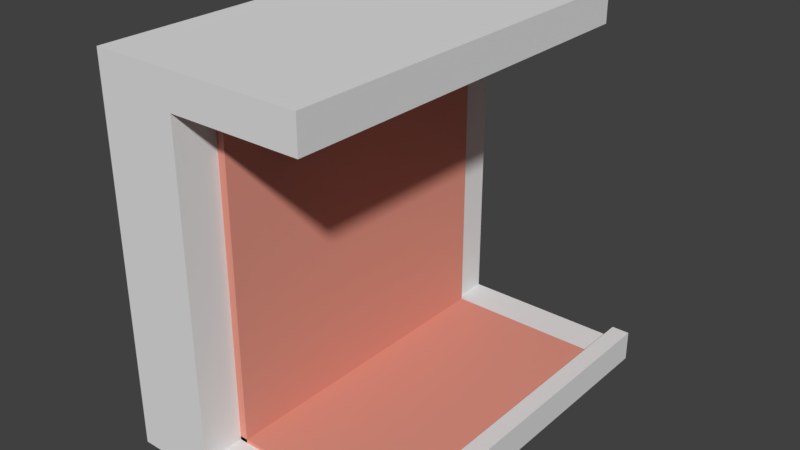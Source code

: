 # Source: showers.blend  (saved by Blender 2.79.0; exported with 4.5.12 LTS)
import bpy
from mathutils import Matrix  # noqa: F401  (used for matrix-valued properties, if any)

bpy.ops.wm.read_factory_settings(use_empty=True)
scene = bpy.context.scene
scene.name = 'Scene'

# ---- collections
col_collection_1 = bpy.data.collections.new('Collection 1'); scene.collection.children.link(col_collection_1)

# ---- materials (node trees are filled in below, after node groups)
mat_material_001 = bpy.data.materials.new('Material.001')
mat_material_001.alpha_threshold = 0.0
mat_material_001.use_transparent_shadow = False
mat_material_001.diffuse_color = (0.723, 0.2954, 0.2264, 1.0)
mat_material_001.roughness = 0.5
mat_material_001.specular_intensity = 0.0
mat_material = bpy.data.materials.new('Material')
mat_material.alpha_threshold = 0.0
mat_material.use_transparent_shadow = False
mat_material.diffuse_color = (0.7613, 0.7613, 0.7613, 1.0)
mat_material.roughness = 0.5
mat_material.specular_intensity = 0.0
mat_material.line_color = (0.0, 0.0, 0.0, 1.0)
mat_material_002 = bpy.data.materials.new('Material.002')
mat_material_002.alpha_threshold = 0.0
mat_material_002.use_transparent_shadow = False
mat_material_002.diffuse_color = (0.1329, 0.1329, 0.1329, 1.0)
mat_material_002.roughness = 0.5
mat_material_002.specular_intensity = 0.0

# ---- material node trees

# ---- world
world_world = bpy.data.worlds.new('World'); scene.world = world_world
world_world.color = (0.05088, 0.05088, 0.05088)
world_world.use_sun_shadow = False
world_world.sun_shadow_jitter_overblur = 0.0
world_world.cycles.sampling_method = 'MANUAL'

# ---- meshes
me_cube_002 = bpy.data.meshes.new('Cube.002')
me_cube_002.from_pydata([(-2.546, -3.891, 0.1258), (2.546, -3.891, 0.1258), (-2.546, 3.891, 0.1258), (2.546, 3.891, 0.1258), (-2.546, -3.891, -0.1258), (2.546, -3.891, -0.1258), (-2.546, 3.891, -0.1258), (2.546, 3.891, -0.1258), (-1.721, -3.891, -0.2541), (-1.721, -3.891, 8.277), (-1.721, 3.891, -0.2541), (-1.721, 3.891, 8.277), (-1.47, -3.891, -0.2541), (-1.47, -3.891, 8.277), (-1.47, 3.891, -0.2541), (-1.47, 3.891, 8.277), (-1.661, 4.923, 0.04044), (-1.661, -4.923, 0.04044), (-3.661, -4.923, 0.04044), (-3.661, 4.923, 0.04044), (-1.661, 4.923, 7.997), (-1.661, -4.923, 7.997), (-3.661, -4.923, 7.997), (-3.661, 4.923, 7.997), (-1.661, 4.923, 8.845), (-1.661, -4.923, 8.845), (-3.661, 4.923, 8.845), (-3.661, -4.923, 8.845), (1.561, 4.923, 7.997), (1.561, -4.923, 7.997), (1.561, 4.923, 8.845), (1.561, -4.923, 8.845), (-1.661, 4.923, -0.406), (-1.661, -4.923, -0.406), (-3.661, 4.923, -0.406), (-3.661, -4.923, -0.406), (2.936, 4.923, 0.04044), (2.936, -4.923, 0.04044), (2.936, 4.923, -0.406), (2.936, -4.923, -0.406), (2.493, -4.923, -0.406), (2.493, -4.923, 0.04044), (2.493, 4.923, -0.406), (2.493, 4.923, 0.04044), (2.936, 4.923, 0.3444), (2.936, -4.923, 0.3444), (2.493, 4.923, 0.3444), (2.493, -4.923, 0.3444)], [], [(0, 1, 3, 2), (2, 3, 7, 6), (6, 7, 5, 4), (4, 5, 1, 0), (2, 6, 4, 0), (7, 3, 1, 5), (8, 9, 11, 10), (10, 11, 15, 14), (14, 15, 13, 12), (12, 13, 9, 8), (10, 14, 12, 8), (15, 11, 9, 13), (18, 19, 34, 35), (22, 21, 25, 27), (16, 20, 21, 17), (17, 21, 22, 18), (18, 22, 23, 19), (20, 16, 19, 23), (24, 26, 27, 25), (25, 21, 29, 31), (23, 22, 27, 26), (20, 23, 26, 24), (29, 28, 30, 31), (24, 25, 31, 30), (21, 20, 28, 29), (20, 24, 30, 28), (32, 33, 35, 34), (17, 18, 35, 33), (19, 16, 32, 34), (41, 40, 39, 37), (36, 37, 39, 38), (40, 42, 38, 39), (42, 43, 36, 38), (37, 36, 44, 45), (16, 17, 41, 43), (32, 16, 43, 42), (33, 32, 42, 40), (17, 33, 40, 41), (46, 47, 45, 44), (41, 37, 45, 47), (36, 43, 46, 44), (43, 41, 47, 46)])
me_cube_002.polygons.foreach_set('material_index', [0, 0, 0, 0, 0, 0, 0, 0, 0, 0, 0, 0, 1, 1, 1, 1, 1, 1, 1, 1, 1, 1, 1, 1, 1, 1, 1, 1, 1, 1, 1, 1, 1, 1, 1, 1, 1, 1, 1, 1, 1, 1])
me_cube_002.materials.append(mat_material_001)
me_cube_002.materials.append(mat_material)
me_cube_002.use_remesh_preserve_volume = False
me_cube_002.use_remesh_preserve_attributes = False
me_cube_002.use_mirror_vertex_groups = False
me_cube_002.update()
me_sphere_001 = bpy.data.meshes.new('Sphere.001')
me_sphere_001.from_pydata([(-0.4221, 0.09959, 0.1271), (-0.4106, 0.1954, 0.1158), (-0.392, 0.2836, 0.09756), (-0.3669, 0.361, 0.07298), (-0.3363, 0.4245, 0.04303), (-0.3014, 0.4716, 0.008861), (-0.2636, 0.5007, -0.02822), (-0.2243, 0.5105, -0.06677), (-0.4085, 0.09768, 0.1409), (-0.3839, 0.1916, 0.143), (-0.3532, 0.2782, 0.1371), (-0.3176, 0.354, 0.1233), (-0.2784, 0.4163, 0.1022), (-0.237, 0.4626, 0.07458), (-0.1952, 0.4911, 0.04155), (-0.1546, 0.5007, 0.004357), (-0.3954, 0.09201, 0.1543), (-0.3583, 0.1805, 0.1692), (-0.316, 0.262, 0.1751), (-0.2702, 0.3335, 0.1716), (-0.2226, 0.3921, 0.159), (-0.1751, 0.4357, 0.1378), (-0.1295, 0.4626, 0.1086), (-0.08754, 0.4716, 0.07275), (-0.3833, 0.08281, 0.1666), (-0.3346, 0.1624, 0.1933), (-0.2817, 0.2358, 0.2101), (-0.2265, 0.3001, 0.2162), (-0.1713, 0.3529, 0.2115), (-0.1181, 0.3921, 0.196), (-0.06892, 0.4163, 0.1705), (-0.02576, 0.4245, 0.1358), (-0.3728, 0.07042, 0.1774), (-0.3139, 0.1381, 0.2145), (-0.2516, 0.2005, 0.2408), (-0.1882, 0.2552, 0.2553), (-0.1262, 0.3001, 0.2574), (-0.06803, 0.3335, 0.247), (-0.01582, 0.354, 0.2246), (0.02838, 0.361, 0.191), (-0.3641, 0.05533, 0.1862), (-0.2969, 0.1085, 0.2318), (-0.2269, 0.1576, 0.266), (-0.1568, 0.2005, 0.2873), (-0.0893, 0.2358, 0.2951), (-0.02697, 0.262, 0.2889), (0.02776, 0.2782, 0.2691), (0.07282, 0.2836, 0.2364), (-0.3577, 0.03811, 0.1928), (-0.2843, 0.07476, 0.2447), (-0.2086, 0.1085, 0.2847), (-0.1335, 0.1381, 0.3112), (-0.06184, 0.1624, 0.3231), (0.00353, 0.1805, 0.3201), (0.06015, 0.1916, 0.3022), (0.1058, 0.1954, 0.2701), (-0.3537, 0.01943, 0.1968), (-0.2765, 0.03811, 0.2527), (-0.1973, 0.05533, 0.2962), (-0.1191, 0.07042, 0.3258), (-0.04494, 0.08281, 0.3404), (0.02232, 0.09201, 0.3392), (0.08009, 0.09768, 0.3225), (0.1262, 0.09959, 0.2908), (-0.3524, -1.354e-07, 0.1982), (-0.2739, -1.316e-07, 0.2553), (-0.1934, -1.278e-07, 0.3001), (-0.1142, -1.316e-07, 0.3308), (-0.03923, -1.392e-07, 0.3462), (0.02866, -1.088e-07, 0.3457), (0.08682, -1.697e-07, 0.3294), (0.133, -1.621e-07, 0.2978), (-0.3537, -0.01943, 0.1968), (-0.2765, -0.03811, 0.2527), (-0.1973, -0.05533, 0.2962), (-0.1191, -0.07042, 0.3258), (-0.04494, -0.08281, 0.3404), (0.02232, -0.09201, 0.3392), (0.08009, -0.09768, 0.3225), (0.1262, -0.09959, 0.2908), (-0.3577, -0.03811, 0.1928), (-0.2843, -0.07476, 0.2447), (-0.2086, -0.1085, 0.2847), (-0.1335, -0.1381, 0.3112), (-0.06184, -0.1624, 0.3231), (0.00353, -0.1805, 0.3201), (0.06015, -0.1916, 0.3022), (0.1058, -0.1954, 0.2701), (-0.3641, -0.05533, 0.1862), (-0.2969, -0.1085, 0.2318), (-0.2269, -0.1576, 0.266), (-0.1568, -0.2005, 0.2873), (-0.0893, -0.2358, 0.2951), (-0.02697, -0.262, 0.2889), (0.02776, -0.2782, 0.2691), (0.07282, -0.2836, 0.2364), (-0.3728, -0.07042, 0.1774), (-0.3139, -0.1381, 0.2145), (-0.2516, -0.2005, 0.2408), (-0.1882, -0.2552, 0.2553), (-0.1262, -0.3001, 0.2574), (-0.06803, -0.3335, 0.247), (-0.01582, -0.354, 0.2246), (0.02838, -0.361, 0.191), (-0.3833, -0.08281, 0.1666), (-0.3346, -0.1624, 0.1933), (-0.2817, -0.2358, 0.2101), (-0.2265, -0.3001, 0.2162), (-0.1713, -0.3529, 0.2115), (-0.1181, -0.3921, 0.196), (-0.06892, -0.4163, 0.1705), (-0.02576, -0.4245, 0.1358), (-0.3954, -0.09201, 0.1543), (-0.3583, -0.1805, 0.1692), (-0.316, -0.262, 0.1751), (-0.2702, -0.3335, 0.1716), (-0.2226, -0.3921, 0.159), (-0.1751, -0.4357, 0.1378), (-0.1295, -0.4626, 0.1086), (-0.08754, -0.4716, 0.07275), (-0.4085, -0.09768, 0.1409), (-0.3839, -0.1916, 0.143), (-0.3532, -0.2782, 0.1371), (-0.3176, -0.354, 0.1233), (-0.2784, -0.4163, 0.1022), (-0.237, -0.4626, 0.07458), (-0.1952, -0.4911, 0.04155), (-0.1546, -0.5007, 0.004357), (-0.4221, -0.09959, 0.1271), (-0.4106, -0.1954, 0.1158), (-0.392, -0.2836, 0.09756), (-0.3669, -0.361, 0.07298), (-0.3363, -0.4245, 0.04303), (-0.3014, -0.4716, 0.008861), (-0.2636, -0.5007, -0.02822), (-0.2243, -0.5105, -0.06677), (-0.4357, -0.09768, 0.1132), (-0.4373, -0.1916, 0.0886), (-0.4307, -0.2782, 0.05804), (-0.4162, -0.354, 0.02268), (-0.3943, -0.4163, -0.01611), (-0.3658, -0.4626, -0.05685), (-0.332, -0.4911, -0.09798), (-0.294, -0.5007, -0.1379), (-0.4487, -0.09201, 0.09985), (-0.4629, -0.1805, 0.06243), (-0.4679, -0.262, 0.02004), (-0.4636, -0.3335, -0.02568), (-0.45, -0.3921, -0.07298), (-0.4278, -0.4357, -0.12), (-0.3977, -0.4626, -0.1651), (-0.361, -0.4716, -0.2063), (-0.4608, -0.08281, 0.08755), (-0.4866, -0.1624, 0.03831), (-0.5022, -0.2358, -0.01498), (-0.5072, -0.3001, -0.07025), (-0.5014, -0.3529, -0.1254), (-0.4848, -0.3921, -0.1783), (-0.4583, -0.4163, -0.2269), (-0.4228, -0.4245, -0.2693), (-0.9956, 0.09959, 0.2048), (-0.4714, -0.07042, 0.07677), (-0.5073, -0.1381, 0.01716), (-0.5323, -0.2005, -0.04567), (-0.5455, -0.2552, -0.1093), (-0.5464, -0.3001, -0.1713), (-0.5349, -0.3335, -0.2293), (-0.5114, -0.354, -0.2811), (-0.4769, -0.361, -0.3246), (-0.48, -0.05533, 0.06793), (-0.5243, -0.1085, -0.0001891), (-0.557, -0.1576, -0.07086), (-0.577, -0.2005, -0.1414), (-0.5833, -0.2358, -0.209), (-0.5759, -0.262, -0.2712), (-0.555, -0.2782, -0.3255), (-0.5214, -0.2836, -0.3699), (-0.4865, -0.03811, 0.06135), (-0.5369, -0.07476, -0.01308), (-0.5754, -0.1085, -0.08958), (-0.6003, -0.1381, -0.1652), (-0.6108, -0.1624, -0.237), (-0.6064, -0.1805, -0.3023), (-0.5874, -0.1916, -0.3586), (-0.5544, -0.1954, -0.4036), (-0.4904, -0.01943, 0.05731), (-0.5447, -0.03811, -0.02102), (-0.5867, -0.05533, -0.1011), (-0.6147, -0.07042, -0.1799), (-0.6277, -0.08281, -0.2543), (-0.6252, -0.09201, -0.3215), (-0.6073, -0.09768, -0.3789), (-0.5747, -0.09959, -0.4244), (-0.9638, -0.07042, 0.142), (-1.004, 0.09768, 0.2222), (-1.013, 0.09201, 0.2388), (-1.021, 0.08281, 0.2542), (-0.4918, -1.278e-07, 0.05594), (-0.5473, -1.126e-07, -0.0237), (-0.5905, -1.126e-07, -0.105), (-0.6195, -6.317e-08, -0.1848), (-0.6334, -4.035e-08, -0.2601), (-0.6316, -1.316e-07, -0.328), (-0.6141, -1.753e-08, -0.3858), (-0.5816, -4.035e-08, -0.4314), (-1.027, 0.07042, 0.2677), (-1.033, 0.05533, 0.2787), (-1.037, 0.03811, 0.2869), (-1.04, 0.01943, 0.292), (-1.04, -1.614e-07, 0.2937), (-1.04, -0.01943, 0.292), (-1.037, -0.03811, 0.2869), (-0.4904, 0.01943, 0.05731), (-0.5447, 0.03811, -0.02102), (-0.5867, 0.05533, -0.1011), (-0.6147, 0.07042, -0.1799), (-0.6277, 0.08281, -0.2543), (-0.6252, 0.09201, -0.3215), (-0.6073, 0.09768, -0.3789), (-0.5747, 0.09959, -0.4244), (-1.033, -0.05533, 0.2787), (-1.027, -0.07042, 0.2677), (-1.021, -0.08281, 0.2542), (-1.013, -0.09201, 0.2388), (-1.004, -0.09768, 0.2222), (-0.9956, -0.09959, 0.2048), (-0.9868, -0.09768, 0.1875), (-0.4865, 0.03811, 0.06135), (-0.5369, 0.07476, -0.01308), (-0.5754, 0.1085, -0.08958), (-0.6003, 0.1381, -0.1652), (-0.6108, 0.1624, -0.237), (-0.6064, 0.1805, -0.3023), (-0.5874, 0.1916, -0.3586), (-0.5544, 0.1954, -0.4036), (-0.9784, -0.09201, 0.1708), (-0.9706, -0.08281, 0.1554), (-0.9582, -0.05533, 0.1309), (-0.9541, -0.03811, 0.1227), (-0.9515, -0.01943, 0.1176), (-0.9506, -1.538e-07, 0.1159), (-0.9515, 0.01943, 0.1176), (-0.48, 0.05533, 0.06793), (-0.5243, 0.1085, -0.0001891), (-0.557, 0.1576, -0.07086), (-0.577, 0.2005, -0.1414), (-0.5833, 0.2358, -0.209), (-0.5759, 0.262, -0.2712), (-0.555, 0.2782, -0.3255), (-0.5214, 0.2836, -0.3699), (-0.9541, 0.03811, 0.1227), (-0.9582, 0.05533, 0.1309), (-0.9638, 0.07042, 0.142), (-0.9706, 0.08281, 0.1554), (-0.9784, 0.09201, 0.1708), (-0.9868, 0.09768, 0.1875), (-0.4714, 0.07042, 0.07677), (-0.5073, 0.1381, 0.01716), (-0.5323, 0.2005, -0.04567), (-0.5455, 0.2552, -0.1093), (-0.5464, 0.3001, -0.1713), (-0.5349, 0.3335, -0.2293), (-0.5114, 0.354, -0.2811), (-0.4769, 0.361, -0.3246), (-0.635, 0.09768, 0.2216), (-0.6417, 0.09201, 0.2041), (-0.6478, 0.08281, 0.188), (-0.6532, 0.07042, 0.1739), (-0.6576, 0.05533, 0.1624), (-0.6609, 0.03811, 0.1538), (-0.6629, 0.01943, 0.1485), (-0.4608, 0.08281, 0.08755), (-0.4866, 0.1624, 0.03831), (-0.5022, 0.2358, -0.01498), (-0.5072, 0.3001, -0.07025), (-0.5014, 0.3529, -0.1254), (-0.4848, 0.3921, -0.1783), (-0.4583, 0.4163, -0.2269), (-0.4228, 0.4245, -0.2693), (-0.6636, -1.405e-07, 0.1467), (-0.6629, -0.01943, 0.1485), (-0.6609, -0.03811, 0.1538), (-0.6576, -0.05533, 0.1624), (-0.6532, -0.07042, 0.1739), (-0.6478, -0.08281, 0.188), (-0.4487, 0.09201, 0.09985), (-0.4629, 0.1805, 0.06243), (-0.4679, 0.262, 0.02004), (-0.4636, 0.3335, -0.02568), (-0.45, 0.3921, -0.07298), (-0.4278, 0.4357, -0.12), (-0.3977, 0.4626, -0.1651), (-0.361, 0.4716, -0.2063), (-0.6417, -0.09201, 0.2041), (-0.635, -0.09768, 0.2216), (-0.6281, -0.09959, 0.2397), (-0.6212, -0.09768, 0.2579), (-0.6145, -0.09201, 0.2753), (-0.6084, -0.08281, 0.2914), (-0.603, -0.07042, 0.3055), (-0.4357, 0.09768, 0.1132), (-0.4373, 0.1916, 0.0886), (-0.4307, 0.2782, 0.05804), (-0.4162, 0.354, 0.02268), (-0.3943, 0.4163, -0.01611), (-0.3658, 0.4626, -0.05685), (-0.332, 0.4911, -0.09798), (-0.294, 0.5007, -0.1379), (-0.5986, -0.05533, 0.3171), (-0.5953, -0.03811, 0.3257), (-0.5933, -0.01943, 0.331), (-0.5926, -1.481e-07, 0.3328), (-0.5933, 0.01943, 0.331), (-0.5953, 0.03811, 0.3257), (-0.5986, 0.05533, 0.3171), (-0.603, 0.07042, 0.3055), (-0.6084, 0.08281, 0.2914), (-0.6145, 0.09201, 0.2753), (-0.6281, 0.09959, 0.2397), (-0.6212, 0.09768, 0.2579), (-1.004, 0.09768, 0.2222), (-0.9956, 0.09959, 0.2048), (-1.013, 0.09201, 0.2388), (-1.021, 0.08281, 0.2542), (-1.027, 0.07042, 0.2677), (-1.033, 0.05533, 0.2787), (-1.037, 0.03811, 0.2869), (-1.04, 0.01943, 0.292), (-1.04, -1.614e-07, 0.2937), (-1.04, -0.01943, 0.292), (-1.037, -0.03811, 0.2869), (-1.033, -0.05533, 0.2787), (-1.027, -0.07042, 0.2677), (-1.021, -0.08281, 0.2542), (-1.013, -0.09201, 0.2388), (-1.004, -0.09768, 0.2222), (-0.9956, -0.09959, 0.2048), (-0.9868, -0.09768, 0.1875), (-0.9784, -0.09201, 0.1708), (-0.9706, -0.08281, 0.1554), (-0.9638, -0.07042, 0.142), (-0.9582, -0.05533, 0.1309), (-0.9541, -0.03811, 0.1227), (-0.9515, -0.01943, 0.1176), (-0.9506, -1.538e-07, 0.1159), (-0.9515, 0.01943, 0.1176), (-0.9541, 0.03811, 0.1227), (-0.9582, 0.05533, 0.1309), (-0.9638, 0.07042, 0.142), (-0.9706, 0.08281, 0.1554), (-0.9784, 0.09201, 0.1708), (-0.9868, 0.09768, 0.1875), (-1.383, 0.09768, 0.1923), (-1.374, 0.09959, 0.175), (-1.391, 0.09201, 0.209), (-1.399, 0.08281, 0.2244), (-1.406, 0.07042, 0.2378), (-1.411, 0.05533, 0.2489), (-1.415, 0.03811, 0.2571), (-1.418, 0.01943, 0.2622), (-1.419, -1.629e-07, 0.2639), (-1.418, -0.01943, 0.2622), (-1.415, -0.03811, 0.2571), (-1.411, -0.05533, 0.2489), (-1.406, -0.07042, 0.2378), (-1.399, -0.08281, 0.2244), (-1.391, -0.09201, 0.209), (-1.383, -0.09768, 0.1923), (-1.374, -0.09959, 0.175), (-1.365, -0.09768, 0.1576), (-1.357, -0.09201, 0.141), (-1.349, -0.08281, 0.1256), (-1.379, -2.802e-07, 0.1725), (-1.342, -0.07042, 0.1121), (-1.337, -0.05533, 0.1011), (-1.332, -0.03811, 0.09287), (-1.33, -0.01943, 0.08781), (-1.329, -1.553e-07, 0.0861), (-1.33, 0.01943, 0.08781), (-1.332, 0.03811, 0.09287), (-1.337, 0.05533, 0.1011), (-1.342, 0.07042, 0.1121), (-1.349, 0.08281, 0.1256), (-1.357, 0.09201, 0.141), (-1.365, 0.09768, 0.1576), (-0.4221, 4.396, 0.1271), (-0.4106, 4.492, 0.1158), (-0.392, 4.581, 0.09756), (-0.3669, 4.658, 0.07298), (-0.3363, 4.721, 0.04303), (-0.3014, 4.769, 0.008861), (-0.2636, 4.798, -0.02821), (-0.2243, 4.807, -0.06677), (-0.4085, 4.395, 0.1409), (-0.3839, 4.489, 0.143), (-0.3532, 4.575, 0.1371), (-0.3176, 4.651, 0.1233), (-0.2784, 4.713, 0.1022), (-0.237, 4.759, 0.07458), (-0.1952, 4.788, 0.04155), (-0.1546, 4.798, 0.004357), (-0.3954, 4.389, 0.1543), (-0.3583, 4.477, 0.1692), (-0.316, 4.559, 0.1751), (-0.2702, 4.63, 0.1716), (-0.2226, 4.689, 0.159), (-0.1751, 4.733, 0.1378), (-0.1295, 4.759, 0.1086), (-0.08754, 4.769, 0.07275), (-0.3833, 4.38, 0.1666), (-0.3346, 4.459, 0.1933), (-0.2817, 4.533, 0.2101), (-0.2265, 4.597, 0.2162), (-0.1713, 4.65, 0.2115), (-0.1181, 4.689, 0.196), (-0.06892, 4.713, 0.1705), (-0.02576, 4.721, 0.1358), (-0.3728, 4.367, 0.1774), (-0.3139, 4.435, 0.2145), (-0.2516, 4.497, 0.2408), (-0.1882, 4.552, 0.2553), (-0.1262, 4.597, 0.2574), (-0.06803, 4.63, 0.247), (-0.01582, 4.651, 0.2246), (0.02838, 4.658, 0.191), (-0.3641, 4.352, 0.1862), (-0.2969, 4.405, 0.2318), (-0.2269, 4.454, 0.266), (-0.1568, 4.497, 0.2873), (-0.0893, 4.533, 0.2951), (-0.02697, 4.559, 0.2889), (0.02776, 4.575, 0.2691), (0.07282, 4.581, 0.2364), (-0.3577, 4.335, 0.1928), (-0.2843, 4.372, 0.2447), (-0.2086, 4.405, 0.2847), (-0.1335, 4.435, 0.3112), (-0.06184, 4.459, 0.3231), (0.00353, 4.477, 0.3201), (0.06015, 4.489, 0.3022), (0.1058, 4.492, 0.2701), (-0.3537, 4.316, 0.1968), (-0.2765, 4.335, 0.2527), (-0.1973, 4.352, 0.2962), (-0.1191, 4.367, 0.3258), (-0.04494, 4.38, 0.3404), (0.02232, 4.389, 0.3392), (0.08009, 4.395, 0.3225), (0.1262, 4.396, 0.2908), (-0.3524, 4.297, 0.1982), (-0.2739, 4.297, 0.2553), (-0.1934, 4.297, 0.3001), (-0.1142, 4.297, 0.3308), (-0.03923, 4.297, 0.3462), (0.02866, 4.297, 0.3457), (0.08682, 4.297, 0.3294), (0.133, 4.297, 0.2978), (-0.3537, 4.277, 0.1968), (-0.2765, 4.259, 0.2527), (-0.1973, 4.242, 0.2962), (-0.1191, 4.226, 0.3258), (-0.04494, 4.214, 0.3404), (0.02232, 4.205, 0.3392), (0.08009, 4.199, 0.3225), (0.1262, 4.197, 0.2908), (-0.3577, 4.259, 0.1928), (-0.2843, 4.222, 0.2447), (-0.2086, 4.188, 0.2847), (-0.1335, 4.159, 0.3112), (-0.06184, 4.134, 0.3231), (0.00353, 4.116, 0.3201), (0.06015, 4.105, 0.3022), (0.1058, 4.102, 0.2701), (-0.3641, 4.242, 0.1862), (-0.2969, 4.188, 0.2318), (-0.2269, 4.139, 0.266), (-0.1568, 4.096, 0.2873), (-0.0893, 4.061, 0.2951), (-0.02697, 4.035, 0.2889), (0.02776, 4.019, 0.2691), (0.07282, 4.013, 0.2364), (-0.3728, 4.226, 0.1774), (-0.3139, 4.159, 0.2145), (-0.2516, 4.096, 0.2408), (-0.1882, 4.042, 0.2553), (-0.1262, 3.997, 0.2574), (-0.06803, 3.963, 0.247), (-0.01582, 3.943, 0.2246), (0.02838, 3.936, 0.191), (-0.3833, 4.214, 0.1666), (-0.3346, 4.134, 0.1933), (-0.2817, 4.061, 0.2101), (-0.2265, 3.997, 0.2162), (-0.1713, 3.944, 0.2115), (-0.1181, 3.905, 0.196), (-0.06892, 3.881, 0.1705), (-0.02576, 3.872, 0.1358), (-0.3954, 4.205, 0.1543), (-0.3583, 4.116, 0.1692), (-0.316, 4.035, 0.1751), (-0.2702, 3.963, 0.1716), (-0.2226, 3.905, 0.159), (-0.1751, 3.861, 0.1378), (-0.1295, 3.834, 0.1086), (-0.08754, 3.825, 0.07275), (-0.4085, 4.199, 0.1409), (-0.3839, 4.105, 0.143), (-0.3532, 4.019, 0.1371), (-0.3176, 3.943, 0.1233), (-0.2784, 3.881, 0.1022), (-0.237, 3.834, 0.07458), (-0.1952, 3.806, 0.04155), (-0.1546, 3.796, 0.004357), (-0.4221, 4.197, 0.1271), (-0.4106, 4.102, 0.1158), (-0.392, 4.013, 0.09756), (-0.3669, 3.936, 0.07298), (-0.3363, 3.872, 0.04303), (-0.3014, 3.825, 0.008861), (-0.2636, 3.796, -0.02821), (-0.2243, 3.786, -0.06677), (-0.4357, 4.199, 0.1132), (-0.4373, 4.105, 0.0886), (-0.4307, 4.019, 0.05804), (-0.4162, 3.943, 0.02268), (-0.3943, 3.881, -0.01611), (-0.3658, 3.834, -0.05685), (-0.332, 3.806, -0.09798), (-0.294, 3.796, -0.1379), (-0.4487, 4.205, 0.09985), (-0.4629, 4.116, 0.06243), (-0.4679, 4.035, 0.02004), (-0.4636, 3.963, -0.02568), (-0.45, 3.905, -0.07298), (-0.4278, 3.861, -0.12), (-0.3977, 3.834, -0.1651), (-0.361, 3.825, -0.2063), (-0.4608, 4.214, 0.08755), (-0.4866, 4.134, 0.03831), (-0.5022, 4.061, -0.01498), (-0.5072, 3.997, -0.07025), (-0.5014, 3.944, -0.1254), (-0.4848, 3.905, -0.1783), (-0.4583, 3.881, -0.2269), (-0.4228, 3.872, -0.2693), (-0.9956, 4.396, 0.2048), (-0.4714, 4.226, 0.07677), (-0.5073, 4.159, 0.01716), (-0.5323, 4.096, -0.04567), (-0.5455, 4.042, -0.1093), (-0.5464, 3.997, -0.1713), (-0.5349, 3.963, -0.2293), (-0.5114, 3.943, -0.2811), (-0.4769, 3.936, -0.3246), (-0.48, 4.242, 0.06793), (-0.5243, 4.188, -0.0001886), (-0.557, 4.139, -0.07086), (-0.577, 4.096, -0.1414), (-0.5833, 4.061, -0.209), (-0.5759, 4.035, -0.2712), (-0.555, 4.019, -0.3255), (-0.5214, 4.013, -0.3699), (-0.4865, 4.259, 0.06135), (-0.5369, 4.222, -0.01308), (-0.5754, 4.188, -0.08958), (-0.6003, 4.159, -0.1652), (-0.6108, 4.134, -0.237), (-0.6064, 4.116, -0.3023), (-0.5874, 4.105, -0.3586), (-0.5544, 4.102, -0.4036), (-0.4904, 4.277, 0.05731), (-0.5447, 4.259, -0.02102), (-0.5867, 4.242, -0.1011), (-0.6147, 4.226, -0.1799), (-0.6277, 4.214, -0.2543), (-0.6252, 4.205, -0.3215), (-0.6073, 4.199, -0.3789), (-0.5747, 4.197, -0.4244), (-0.9638, 4.226, 0.142), (-1.004, 4.395, 0.2222), (-1.013, 4.389, 0.2388), (-1.021, 4.38, 0.2542), (-0.4918, 4.297, 0.05594), (-0.5473, 4.297, -0.0237), (-0.5905, 4.297, -0.105), (-0.6195, 4.297, -0.1848), (-0.6334, 4.297, -0.2601), (-0.6316, 4.297, -0.328), (-0.6141, 4.297, -0.3858), (-0.5816, 4.297, -0.4314), (-1.027, 4.367, 0.2677), (-1.033, 4.352, 0.2787), (-1.037, 4.335, 0.2869), (-1.04, 4.316, 0.292), (-1.04, 4.297, 0.2937), (-1.04, 4.277, 0.292), (-1.037, 4.259, 0.2869), (-0.4904, 4.316, 0.05731), (-0.5447, 4.335, -0.02102), (-0.5867, 4.352, -0.1011), (-0.6147, 4.367, -0.1799), (-0.6277, 4.38, -0.2543), (-0.6252, 4.389, -0.3215), (-0.6073, 4.395, -0.3789), (-0.5747, 4.396, -0.4244), (-1.033, 4.242, 0.2787), (-1.027, 4.226, 0.2677), (-1.021, 4.214, 0.2542), (-1.013, 4.205, 0.2388), (-1.004, 4.199, 0.2222), (-0.9956, 4.197, 0.2048), (-0.9868, 4.199, 0.1875), (-0.4865, 4.335, 0.06135), (-0.5369, 4.372, -0.01308), (-0.5754, 4.405, -0.08958), (-0.6003, 4.435, -0.1652), (-0.6108, 4.459, -0.237), (-0.6064, 4.477, -0.3023), (-0.5874, 4.489, -0.3586), (-0.5544, 4.492, -0.4036), (-0.9784, 4.205, 0.1708), (-0.9706, 4.214, 0.1554), (-0.9582, 4.242, 0.1309), (-0.9541, 4.259, 0.1227), (-0.9515, 4.277, 0.1176), (-0.9506, 4.297, 0.1159), (-0.9515, 4.316, 0.1176), (-0.48, 4.352, 0.06793), (-0.5243, 4.405, -0.0001886), (-0.557, 4.454, -0.07086), (-0.577, 4.497, -0.1414), (-0.5833, 4.533, -0.209), (-0.5759, 4.559, -0.2712), (-0.555, 4.575, -0.3255), (-0.5214, 4.581, -0.3699), (-0.9541, 4.335, 0.1227), (-0.9582, 4.352, 0.1309), (-0.9638, 4.367, 0.142), (-0.9706, 4.38, 0.1554), (-0.9784, 4.389, 0.1708), (-0.9868, 4.395, 0.1875), (-0.4714, 4.367, 0.07677), (-0.5073, 4.435, 0.01716), (-0.5323, 4.497, -0.04567), (-0.5455, 4.552, -0.1093), (-0.5464, 4.597, -0.1713), (-0.5349, 4.63, -0.2293), (-0.5114, 4.651, -0.2811), (-0.4769, 4.658, -0.3246), (-0.635, 4.395, 0.2216), (-0.6417, 4.389, 0.2041), (-0.6478, 4.38, 0.188), (-0.6532, 4.367, 0.1739), (-0.6576, 4.352, 0.1624), (-0.6609, 4.335, 0.1538), (-0.6629, 4.316, 0.1485), (-0.4608, 4.38, 0.08755), (-0.4866, 4.459, 0.03831), (-0.5022, 4.533, -0.01498), (-0.5072, 4.597, -0.07025), (-0.5014, 4.65, -0.1254), (-0.4848, 4.689, -0.1783), (-0.4583, 4.713, -0.2269), (-0.4228, 4.721, -0.2693), (-0.6636, 4.297, 0.1467), (-0.6629, 4.277, 0.1485), (-0.6609, 4.259, 0.1538), (-0.6576, 4.242, 0.1624), (-0.6532, 4.226, 0.1739), (-0.6478, 4.214, 0.188), (-0.4487, 4.389, 0.09985), (-0.4629, 4.477, 0.06243), (-0.4679, 4.559, 0.02004), (-0.4636, 4.63, -0.02568), (-0.45, 4.689, -0.07298), (-0.4278, 4.733, -0.12), (-0.3977, 4.759, -0.1651), (-0.361, 4.769, -0.2063), (-0.6417, 4.205, 0.2041), (-0.635, 4.199, 0.2216), (-0.6281, 4.197, 0.2397), (-0.6212, 4.199, 0.2579), (-0.6145, 4.205, 0.2753), (-0.6084, 4.214, 0.2914), (-0.603, 4.226, 0.3055), (-0.4357, 4.395, 0.1132), (-0.4373, 4.489, 0.0886), (-0.4307, 4.575, 0.05804), (-0.4162, 4.651, 0.02268), (-0.3943, 4.713, -0.01611), (-0.3658, 4.759, -0.05685), (-0.332, 4.788, -0.09798), (-0.294, 4.798, -0.1379), (-0.5986, 4.242, 0.3171), (-0.5953, 4.259, 0.3257), (-0.5933, 4.277, 0.331), (-0.5926, 4.297, 0.3328), (-0.5933, 4.316, 0.331), (-0.5953, 4.335, 0.3257), (-0.5986, 4.352, 0.3171), (-0.603, 4.367, 0.3055), (-0.6084, 4.38, 0.2914), (-0.6145, 4.389, 0.2753), (-0.6281, 4.396, 0.2397), (-0.6212, 4.395, 0.2579), (-1.004, 4.395, 0.2222), (-0.9956, 4.396, 0.2048), (-1.013, 4.389, 0.2388), (-1.021, 4.38, 0.2542), (-1.027, 4.367, 0.2677), (-1.033, 4.352, 0.2787), (-1.037, 4.335, 0.2869), (-1.04, 4.316, 0.292), (-1.04, 4.297, 0.2937), (-1.04, 4.277, 0.292), (-1.037, 4.259, 0.2869), (-1.033, 4.242, 0.2787), (-1.027, 4.226, 0.2677), (-1.021, 4.214, 0.2542), (-1.013, 4.205, 0.2388), (-1.004, 4.199, 0.2222), (-0.9956, 4.197, 0.2048), (-0.9868, 4.199, 0.1875), (-0.9784, 4.205, 0.1708), (-0.9706, 4.214, 0.1554), (-0.9638, 4.226, 0.142), (-0.9582, 4.242, 0.1309), (-0.9541, 4.259, 0.1227), (-0.9515, 4.277, 0.1176), (-0.9506, 4.297, 0.1159), (-0.9515, 4.316, 0.1176), (-0.9541, 4.335, 0.1227), (-0.9582, 4.352, 0.1309), (-0.9638, 4.367, 0.142), (-0.9706, 4.38, 0.1554), (-0.9784, 4.389, 0.1708), (-0.9868, 4.395, 0.1875), (-1.383, 4.395, 0.1923), (-1.374, 4.396, 0.175), (-1.391, 4.389, 0.209), (-1.399, 4.38, 0.2244), (-1.406, 4.367, 0.2378), (-1.411, 4.352, 0.2489), (-1.415, 4.335, 0.2571), (-1.418, 4.316, 0.2622), (-1.419, 4.297, 0.2639), (-1.418, 4.277, 0.2622), (-1.415, 4.259, 0.2571), (-1.411, 4.242, 0.2489), (-1.406, 4.226, 0.2378), (-1.399, 4.214, 0.2244), (-1.391, 4.205, 0.209), (-1.383, 4.199, 0.1923), (-1.374, 4.197, 0.175), (-1.365, 4.199, 0.1576), (-1.357, 4.205, 0.141), (-1.349, 4.214, 0.1256), (-1.379, 4.297, 0.1725), (-1.342, 4.226, 0.1121), (-1.337, 4.242, 0.1011), (-1.332, 4.259, 0.09287), (-1.33, 4.277, 0.08781), (-1.329, 4.297, 0.0861), (-1.33, 4.316, 0.08781), (-1.332, 4.335, 0.09287), (-1.337, 4.352, 0.1011), (-1.342, 4.367, 0.1121), (-1.349, 4.38, 0.1256), (-1.357, 4.389, 0.141), (-1.365, 4.395, 0.1576)], [], [(4, 3, 11, 12), (5, 4, 12, 13), (6, 5, 13, 14), (7, 6, 14, 15), (152, 144, 293, 284), (1, 0, 8, 9), (2, 1, 9, 10), (3, 2, 10, 11), (11, 10, 18, 19), (12, 11, 19, 20), (13, 12, 20, 21), (14, 13, 21, 22), (15, 14, 22, 23), (88, 80, 309, 308), (9, 8, 16, 17), (10, 9, 17, 18), (23, 22, 30, 31), (128, 120, 296, 295), (17, 16, 24, 25), (18, 17, 25, 26), (19, 18, 26, 27), (20, 19, 27, 28), (21, 20, 28, 29), (22, 21, 29, 30), (28, 27, 35, 36), (29, 28, 36, 37), (30, 29, 37, 38), (31, 30, 38, 39), (40, 32, 315, 314), (25, 24, 32, 33), (26, 25, 33, 34), (27, 26, 34, 35), (285, 271, 266, 265), (33, 32, 40, 41), (34, 33, 41, 42), (35, 34, 42, 43), (36, 35, 43, 44), (37, 36, 44, 45), (38, 37, 45, 46), (39, 38, 46, 47), (44, 43, 51, 52), (45, 44, 52, 53), (46, 45, 53, 54), (47, 46, 54, 55), (177, 169, 282, 281), (41, 40, 48, 49), (42, 41, 49, 50), (43, 42, 50, 51), (49, 48, 56, 57), (50, 49, 57, 58), (51, 50, 58, 59), (52, 51, 59, 60), (53, 52, 60, 61), (54, 53, 61, 62), (55, 54, 62, 63), (24, 16, 317, 316), (61, 60, 68, 69), (62, 61, 69, 70), (63, 62, 70, 71), (112, 104, 298, 297), (57, 56, 64, 65), (58, 57, 65, 66), (59, 58, 66, 67), (60, 59, 67, 68), (65, 64, 72, 73), (66, 65, 73, 74), (67, 66, 74, 75), (68, 67, 75, 76), (69, 68, 76, 77), (70, 69, 77, 78), (71, 70, 78, 79), (48, 40, 314, 313), (77, 76, 84, 85), (78, 77, 85, 86), (79, 78, 86, 87), (161, 152, 284, 283), (73, 72, 80, 81), (74, 73, 81, 82), (75, 74, 82, 83), (76, 75, 83, 84), (82, 81, 89, 90), (83, 82, 90, 91), (84, 83, 91, 92), (85, 84, 92, 93), (86, 85, 93, 94), (87, 86, 94, 95), (212, 197, 279, 270), (81, 80, 88, 89), (94, 93, 101, 102), (95, 94, 102, 103), (136, 128, 295, 294), (89, 88, 96, 97), (90, 89, 97, 98), (91, 90, 98, 99), (92, 91, 99, 100), (93, 92, 100, 101), (99, 98, 106, 107), (100, 99, 107, 108), (101, 100, 108, 109), (102, 101, 109, 110), (103, 102, 110, 111), (256, 242, 268, 267), (97, 96, 104, 105), (98, 97, 105, 106), (111, 110, 118, 119), (72, 64, 311, 310), (105, 104, 112, 113), (106, 105, 113, 114), (107, 106, 114, 115), (108, 107, 115, 116), (109, 108, 116, 117), (110, 109, 117, 118), (115, 114, 122, 123), (116, 115, 123, 124), (117, 116, 124, 125), (118, 117, 125, 126), (119, 118, 126, 127), (0, 300, 264, 318), (113, 112, 120, 121), (114, 113, 121, 122), (127, 126, 134, 135), (300, 285, 265, 264), (121, 120, 128, 129), (122, 121, 129, 130), (123, 122, 130, 131), (124, 123, 131, 132), (125, 124, 132, 133), (126, 125, 133, 134), (132, 131, 139, 140), (133, 132, 140, 141), (134, 133, 141, 142), (135, 134, 142, 143), (96, 88, 308, 299), (129, 128, 136, 137), (130, 129, 137, 138), (131, 130, 138, 139), (32, 24, 316, 315), (137, 136, 144, 145), (138, 137, 145, 146), (139, 138, 146, 147), (140, 139, 147, 148), (141, 140, 148, 149), (142, 141, 149, 150), (143, 142, 150, 151), (148, 147, 155, 156), (149, 148, 156, 157), (150, 149, 157, 158), (151, 150, 158, 159), (185, 177, 281, 280), (145, 144, 152, 153), (146, 145, 153, 154), (147, 146, 154, 155), (153, 152, 161, 162), (154, 153, 162, 163), (155, 154, 163, 164), (156, 155, 164, 165), (157, 156, 165, 166), (158, 157, 166, 167), (159, 158, 167, 168), (56, 48, 313, 312), (166, 165, 173, 174), (167, 166, 174, 175), (168, 167, 175, 176), (120, 112, 297, 296), (162, 161, 169, 170), (163, 162, 170, 171), (164, 163, 171, 172), (165, 164, 172, 173), (171, 170, 178, 179), (172, 171, 179, 180), (173, 172, 180, 181), (174, 173, 181, 182), (175, 174, 182, 183), (176, 175, 183, 184), (227, 212, 270, 269), (170, 169, 177, 178), (183, 182, 190, 191), (184, 183, 191, 192), (16, 8, 319, 317), (178, 177, 185, 186), (179, 178, 186, 187), (180, 179, 187, 188), (181, 180, 188, 189), (182, 181, 189, 190), (187, 186, 198, 199), (188, 187, 199, 200), (189, 188, 200, 201), (190, 189, 201, 202), (191, 190, 202, 203), (192, 191, 203, 204), (169, 161, 283, 282), (186, 185, 197, 198), (15, 23, 31, 39, 47, 55, 63, 71, 79, 87, 95, 103, 111, 119, 127, 135, 143, 151, 159, 168, 176, 184, 192, 204, 219, 234, 249, 263, 278, 292, 307, 7), (203, 202, 217, 218), (220, 211, 330, 331), (204, 203, 218, 219), (80, 72, 310, 309), (211, 210, 329, 330), (208, 207, 326, 327), (198, 197, 212, 213), (255, 254, 350, 351), (199, 198, 213, 214), (236, 235, 338, 339), (200, 199, 214, 215), (254, 253, 349, 350), (201, 200, 215, 216), (160, 255, 351, 321), (202, 201, 216, 217), (207, 206, 325, 326), (206, 205, 324, 325), (215, 214, 229, 230), (253, 252, 348, 349), (216, 215, 230, 231), (235, 226, 337, 338), (217, 216, 231, 232), (252, 251, 347, 348), (218, 217, 232, 233), (226, 225, 336, 337), (219, 218, 233, 234), (104, 96, 299, 298), (238, 237, 341, 342), (251, 250, 346, 347), (213, 212, 227, 228), (225, 224, 335, 336), (214, 213, 228, 229), (205, 196, 323, 324), (234, 233, 248, 249), (197, 185, 280, 279), (250, 241, 345, 346), (224, 223, 334, 335), (228, 227, 242, 243), (196, 195, 322, 323), (229, 228, 243, 244), (237, 193, 340, 341), (230, 229, 244, 245), (210, 209, 328, 329), (231, 230, 245, 246), (241, 240, 344, 345), (232, 231, 246, 247), (223, 222, 333, 334), (233, 232, 247, 248), (245, 244, 258, 259), (195, 194, 320, 322), (246, 245, 259, 260), (240, 239, 343, 344), (247, 246, 260, 261), (222, 221, 332, 333), (248, 247, 261, 262), (194, 160, 321, 320), (249, 248, 262, 263), (271, 256, 267, 266), (193, 236, 339, 340), (239, 238, 342, 343), (243, 242, 256, 257), (221, 220, 331, 332), (244, 243, 257, 258), (209, 208, 327, 328), (263, 262, 277, 278), (144, 136, 294, 293), (279, 280, 239, 240), (314, 315, 205, 206), (257, 256, 271, 272), (284, 293, 235, 236), (258, 257, 272, 273), (264, 265, 254, 255), (259, 258, 273, 274), (299, 308, 220, 221), (260, 259, 274, 275), (270, 279, 240, 241), (261, 260, 275, 276), (313, 314, 206, 207), (262, 261, 276, 277), (319, 318, 160, 194), (298, 299, 221, 222), (275, 274, 288, 289), (269, 270, 241, 250), (276, 275, 289, 290), (312, 313, 207, 208), (277, 276, 290, 291), (297, 298, 222, 223), (278, 277, 291, 292), (8, 0, 318, 319), (283, 284, 236, 193), (296, 297, 223, 224), (272, 271, 285, 286), (268, 269, 250, 251), (273, 272, 286, 287), (311, 312, 208, 209), (274, 273, 287, 288), (282, 283, 193, 237), (295, 296, 224, 225), (286, 285, 300, 301), (267, 268, 251, 252), (287, 286, 301, 302), (310, 311, 209, 210), (288, 287, 302, 303), (317, 319, 194, 195), (289, 288, 303, 304), (281, 282, 237, 238), (290, 289, 304, 305), (316, 317, 195, 196), (291, 290, 305, 306), (294, 295, 225, 226), (292, 291, 306, 307), (64, 56, 312, 311), (266, 267, 252, 253), (305, 304, 4, 5), (309, 310, 210, 211), (306, 305, 5, 6), (318, 264, 255, 160), (307, 306, 6, 7), (242, 227, 269, 268), (280, 281, 238, 239), (315, 316, 196, 205), (301, 300, 0, 1), (293, 294, 226, 235), (302, 301, 1, 2), (265, 266, 253, 254), (303, 302, 2, 3), (308, 309, 211, 220), (304, 303, 3, 4), (337, 336, 368, 369), (349, 348, 381, 382), (323, 322, 354, 355), (336, 335, 367, 368), (348, 347, 380, 381), (322, 320, 352, 354), (335, 334, 366, 367), (347, 346, 379, 380), (320, 321, 353, 352), (334, 333, 365, 366), (346, 345, 378, 379), (333, 332, 364, 365), (345, 344, 377, 378), (332, 331, 363, 364), (344, 343, 376, 377), (331, 330, 362, 363), (343, 342, 375, 376), (321, 351, 384, 353), (330, 329, 361, 362), (342, 341, 374, 375), (329, 328, 360, 361), (341, 340, 373, 374), (328, 327, 359, 360), (340, 339, 371, 373), (327, 326, 358, 359), (326, 325, 357, 358), (339, 338, 370, 371), (351, 350, 383, 384), (325, 324, 356, 357), (338, 337, 369, 370), (350, 349, 382, 383), (324, 323, 355, 356), (353, 372, 352), (352, 372, 354), (354, 372, 355), (355, 372, 356), (356, 372, 357), (357, 372, 358), (358, 372, 359), (359, 372, 360), (360, 372, 361), (361, 372, 362), (362, 372, 363), (363, 372, 364), (364, 372, 365), (365, 372, 366), (366, 372, 367), (367, 372, 368), (368, 372, 369), (369, 372, 370), (370, 372, 371), (371, 372, 373), (373, 372, 374), (374, 372, 375), (375, 372, 376), (376, 372, 377), (377, 372, 378), (378, 372, 379), (379, 372, 380), (380, 372, 381), (381, 372, 382), (382, 372, 383), (383, 372, 384), (384, 372, 353), (389, 388, 396, 397), (390, 389, 397, 398), (391, 390, 398, 399), (392, 391, 399, 400), (537, 529, 678, 669), (386, 385, 393, 394), (387, 386, 394, 395), (388, 387, 395, 396), (396, 395, 403, 404), (397, 396, 404, 405), (398, 397, 405, 406), (399, 398, 406, 407), (400, 399, 407, 408), (473, 465, 694, 693), (394, 393, 401, 402), (395, 394, 402, 403), (408, 407, 415, 416), (513, 505, 681, 680), (402, 401, 409, 410), (403, 402, 410, 411), (404, 403, 411, 412), (405, 404, 412, 413), (406, 405, 413, 414), (407, 406, 414, 415), (413, 412, 420, 421), (414, 413, 421, 422), (415, 414, 422, 423), (416, 415, 423, 424), (425, 417, 700, 699), (410, 409, 417, 418), (411, 410, 418, 419), (412, 411, 419, 420), (670, 656, 651, 650), (418, 417, 425, 426), (419, 418, 426, 427), (420, 419, 427, 428), (421, 420, 428, 429), (422, 421, 429, 430), (423, 422, 430, 431), (424, 423, 431, 432), (429, 428, 436, 437), (430, 429, 437, 438), (431, 430, 438, 439), (432, 431, 439, 440), (562, 554, 667, 666), (426, 425, 433, 434), (427, 426, 434, 435), (428, 427, 435, 436), (434, 433, 441, 442), (435, 434, 442, 443), (436, 435, 443, 444), (437, 436, 444, 445), (438, 437, 445, 446), (439, 438, 446, 447), (440, 439, 447, 448), (409, 401, 702, 701), (446, 445, 453, 454), (447, 446, 454, 455), (448, 447, 455, 456), (497, 489, 683, 682), (442, 441, 449, 450), (443, 442, 450, 451), (444, 443, 451, 452), (445, 444, 452, 453), (450, 449, 457, 458), (451, 450, 458, 459), (452, 451, 459, 460), (453, 452, 460, 461), (454, 453, 461, 462), (455, 454, 462, 463), (456, 455, 463, 464), (433, 425, 699, 698), (462, 461, 469, 470), (463, 462, 470, 471), (464, 463, 471, 472), (546, 537, 669, 668), (458, 457, 465, 466), (459, 458, 466, 467), (460, 459, 467, 468), (461, 460, 468, 469), (467, 466, 474, 475), (468, 467, 475, 476), (469, 468, 476, 477), (470, 469, 477, 478), (471, 470, 478, 479), (472, 471, 479, 480), (597, 582, 664, 655), (466, 465, 473, 474), (479, 478, 486, 487), (480, 479, 487, 488), (521, 513, 680, 679), (474, 473, 481, 482), (475, 474, 482, 483), (476, 475, 483, 484), (477, 476, 484, 485), (478, 477, 485, 486), (484, 483, 491, 492), (485, 484, 492, 493), (486, 485, 493, 494), (487, 486, 494, 495), (488, 487, 495, 496), (641, 627, 653, 652), (482, 481, 489, 490), (483, 482, 490, 491), (496, 495, 503, 504), (457, 449, 696, 695), (490, 489, 497, 498), (491, 490, 498, 499), (492, 491, 499, 500), (493, 492, 500, 501), (494, 493, 501, 502), (495, 494, 502, 503), (500, 499, 507, 508), (501, 500, 508, 509), (502, 501, 509, 510), (503, 502, 510, 511), (504, 503, 511, 512), (385, 685, 649, 703), (498, 497, 505, 506), (499, 498, 506, 507), (512, 511, 519, 520), (685, 670, 650, 649), (506, 505, 513, 514), (507, 506, 514, 515), (508, 507, 515, 516), (509, 508, 516, 517), (510, 509, 517, 518), (511, 510, 518, 519), (517, 516, 524, 525), (518, 517, 525, 526), (519, 518, 526, 527), (520, 519, 527, 528), (481, 473, 693, 684), (514, 513, 521, 522), (515, 514, 522, 523), (516, 515, 523, 524), (417, 409, 701, 700), (522, 521, 529, 530), (523, 522, 530, 531), (524, 523, 531, 532), (525, 524, 532, 533), (526, 525, 533, 534), (527, 526, 534, 535), (528, 527, 535, 536), (533, 532, 540, 541), (534, 533, 541, 542), (535, 534, 542, 543), (536, 535, 543, 544), (570, 562, 666, 665), (530, 529, 537, 538), (531, 530, 538, 539), (532, 531, 539, 540), (538, 537, 546, 547), (539, 538, 547, 548), (540, 539, 548, 549), (541, 540, 549, 550), (542, 541, 550, 551), (543, 542, 551, 552), (544, 543, 552, 553), (441, 433, 698, 697), (551, 550, 558, 559), (552, 551, 559, 560), (553, 552, 560, 561), (505, 497, 682, 681), (547, 546, 554, 555), (548, 547, 555, 556), (549, 548, 556, 557), (550, 549, 557, 558), (556, 555, 563, 564), (557, 556, 564, 565), (558, 557, 565, 566), (559, 558, 566, 567), (560, 559, 567, 568), (561, 560, 568, 569), (612, 597, 655, 654), (555, 554, 562, 563), (568, 567, 575, 576), (569, 568, 576, 577), (401, 393, 704, 702), (563, 562, 570, 571), (564, 563, 571, 572), (565, 564, 572, 573), (566, 565, 573, 574), (567, 566, 574, 575), (572, 571, 583, 584), (573, 572, 584, 585), (574, 573, 585, 586), (575, 574, 586, 587), (576, 575, 587, 588), (577, 576, 588, 589), (554, 546, 668, 667), (571, 570, 582, 583), (400, 408, 416, 424, 432, 440, 448, 456, 464, 472, 480, 488, 496, 504, 512, 520, 528, 536, 544, 553, 561, 569, 577, 589, 604, 619, 634, 648, 663, 677, 692, 392), (588, 587, 602, 603), (605, 596, 715, 716), (589, 588, 603, 604), (465, 457, 695, 694), (596, 595, 714, 715), (593, 592, 711, 712), (583, 582, 597, 598), (640, 639, 735, 736), (584, 583, 598, 599), (621, 620, 723, 724), (585, 584, 599, 600), (639, 638, 734, 735), (586, 585, 600, 601), (545, 640, 736, 706), (587, 586, 601, 602), (592, 591, 710, 711), (591, 590, 709, 710), (600, 599, 614, 615), (638, 637, 733, 734), (601, 600, 615, 616), (620, 611, 722, 723), (602, 601, 616, 617), (637, 636, 732, 733), (603, 602, 617, 618), (611, 610, 721, 722), (604, 603, 618, 619), (489, 481, 684, 683), (623, 622, 726, 727), (636, 635, 731, 732), (598, 597, 612, 613), (610, 609, 720, 721), (599, 598, 613, 614), (590, 581, 708, 709), (619, 618, 633, 634), (582, 570, 665, 664), (635, 626, 730, 731), (609, 608, 719, 720), (613, 612, 627, 628), (581, 580, 707, 708), (614, 613, 628, 629), (622, 578, 725, 726), (615, 614, 629, 630), (595, 594, 713, 714), (616, 615, 630, 631), (626, 625, 729, 730), (617, 616, 631, 632), (608, 607, 718, 719), (618, 617, 632, 633), (630, 629, 643, 644), (580, 579, 705, 707), (631, 630, 644, 645), (625, 624, 728, 729), (632, 631, 645, 646), (607, 606, 717, 718), (633, 632, 646, 647), (579, 545, 706, 705), (634, 633, 647, 648), (656, 641, 652, 651), (578, 621, 724, 725), (624, 623, 727, 728), (628, 627, 641, 642), (606, 605, 716, 717), (629, 628, 642, 643), (594, 593, 712, 713), (648, 647, 662, 663), (529, 521, 679, 678), (664, 665, 624, 625), (699, 700, 590, 591), (642, 641, 656, 657), (669, 678, 620, 621), (643, 642, 657, 658), (649, 650, 639, 640), (644, 643, 658, 659), (684, 693, 605, 606), (645, 644, 659, 660), (655, 664, 625, 626), (646, 645, 660, 661), (698, 699, 591, 592), (647, 646, 661, 662), (704, 703, 545, 579), (683, 684, 606, 607), (660, 659, 673, 674), (654, 655, 626, 635), (661, 660, 674, 675), (697, 698, 592, 593), (662, 661, 675, 676), (682, 683, 607, 608), (663, 662, 676, 677), (393, 385, 703, 704), (668, 669, 621, 578), (681, 682, 608, 609), (657, 656, 670, 671), (653, 654, 635, 636), (658, 657, 671, 672), (696, 697, 593, 594), (659, 658, 672, 673), (667, 668, 578, 622), (680, 681, 609, 610), (671, 670, 685, 686), (652, 653, 636, 637), (672, 671, 686, 687), (695, 696, 594, 595), (673, 672, 687, 688), (702, 704, 579, 580), (674, 673, 688, 689), (666, 667, 622, 623), (675, 674, 689, 690), (701, 702, 580, 581), (676, 675, 690, 691), (679, 680, 610, 611), (677, 676, 691, 692), (449, 441, 697, 696), (651, 652, 637, 638), (690, 689, 389, 390), (694, 695, 595, 596), (691, 690, 390, 391), (703, 649, 640, 545), (692, 691, 391, 392), (627, 612, 654, 653), (665, 666, 623, 624), (700, 701, 581, 590), (686, 685, 385, 386), (678, 679, 611, 620), (687, 686, 386, 387), (650, 651, 638, 639), (688, 687, 387, 388), (693, 694, 596, 605), (689, 688, 388, 389), (722, 721, 753, 754), (734, 733, 766, 767), (708, 707, 739, 740), (721, 720, 752, 753), (733, 732, 765, 766), (707, 705, 737, 739), (720, 719, 751, 752), (732, 731, 764, 765), (705, 706, 738, 737), (719, 718, 750, 751), (731, 730, 763, 764), (718, 717, 749, 750), (730, 729, 762, 763), (717, 716, 748, 749), (729, 728, 761, 762), (716, 715, 747, 748), (728, 727, 760, 761), (706, 736, 769, 738), (715, 714, 746, 747), (727, 726, 759, 760), (714, 713, 745, 746), (726, 725, 758, 759), (713, 712, 744, 745), (725, 724, 756, 758), (712, 711, 743, 744), (711, 710, 742, 743), (724, 723, 755, 756), (736, 735, 768, 769), (710, 709, 741, 742), (723, 722, 754, 755), (735, 734, 767, 768), (709, 708, 740, 741), (738, 757, 737), (737, 757, 739), (739, 757, 740), (740, 757, 741), (741, 757, 742), (742, 757, 743), (743, 757, 744), (744, 757, 745), (745, 757, 746), (746, 757, 747), (747, 757, 748), (748, 757, 749), (749, 757, 750), (750, 757, 751), (751, 757, 752), (752, 757, 753), (753, 757, 754), (754, 757, 755), (755, 757, 756), (756, 757, 758), (758, 757, 759), (759, 757, 760), (760, 757, 761), (761, 757, 762), (762, 757, 763), (763, 757, 764), (764, 757, 765), (765, 757, 766), (766, 757, 767), (767, 757, 768), (768, 757, 769), (769, 757, 738)])
me_sphere_001.materials.append(mat_material_002)
me_sphere_001.use_remesh_preserve_volume = False
me_sphere_001.use_remesh_preserve_attributes = False
me_sphere_001.use_mirror_vertex_groups = False
me_sphere_001.update()

# ---- objects
ob_cube_002 = bpy.data.objects.new('Cube.002', me_cube_002)
ob_sphere_001 = bpy.data.objects.new('Sphere.001', me_sphere_001)

# ---- transforms, parenting, visibility, modifiers, constraints
ob_cube_002.location = (2.661, 0.0, 0.6138)
ob_cube_002.lineart.crease_threshold = 0.0
ob_sphere_001.location = (2.231, -2.256, 7.527)
ob_sphere_001.lineart.crease_threshold = 0.0

# ---- collection membership
col_collection_1.objects.link(ob_cube_002)
col_collection_1.objects.link(ob_sphere_001)

# ---- scene / render settings (as saved in the file)
scene.frame_start = 1; scene.frame_end = 250; scene.frame_set(1)
scene.render.engine = 'BLENDER_EEVEE_NEXT'
scene.render.resolution_percentage = 50
scene.render.dither_intensity = 0.0
scene.cycles.use_denoising = False
scene.cycles.samples = 128
scene.cycles.sampling_pattern = 'TABULATED_SOBOL'
scene.cycles.use_adaptive_sampling = False
scene.cycles.use_light_tree = False
scene.cycles.blur_glossy = 0.0
scene.cycles.sample_clamp_indirect = 0.0
scene.view_settings.view_transform = 'Standard'
bpy.context.view_layer.update()

# ---- added for rendering (the .blend has no active camera and no usable light): camera, sun
cam_auto = bpy.data.cameras.new('AutoCamera')
cam_auto.lens = 50.0
cam_auto.sensor_width = 36.0
cam_auto.clip_end = 1000.0
ob_auto_camera = bpy.data.objects.new('AutoCamera', cam_auto)
scene.collection.objects.link(ob_auto_camera)
ob_auto_camera.location = (16.2087, -16.6925, 15.9616)
ob_auto_camera.rotation_euler = (1.09748, -7.21219e-08, 0.694738)
scene.camera = ob_auto_camera
light_auto_sun = bpy.data.lights.new('AutoSun', 'SUN')
light_auto_sun.energy = 3.0
light_auto_sun.angle = 0.0523599
ob_auto_sun = bpy.data.objects.new('AutoSun', light_auto_sun)
scene.collection.objects.link(ob_auto_sun)
ob_auto_sun.rotation_euler = (0.872665, 0.174533, 0.523599)
bpy.context.view_layer.update()
